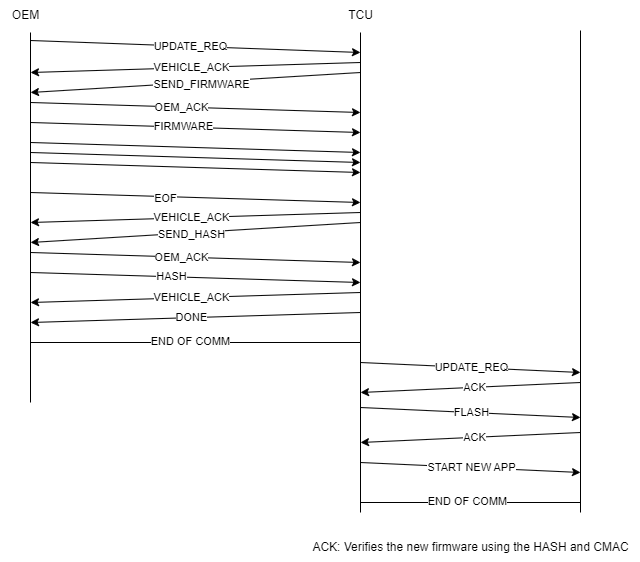

The diagram above was exported from draw.io. Its source (the exported page's mxGraphModel, read from the mxfile embedded in the PNG):
<mxGraphModel dx="1162" dy="667" grid="1" gridSize="10" guides="1" tooltips="1" connect="1" arrows="1" fold="1" page="1" pageScale="1" pageWidth="850" pageHeight="1100" math="0" shadow="0">
  <root>
    <mxCell id="0" />
    <mxCell id="1" parent="0" />
    <mxCell id="lv6xkYiw6EjR8Qnzp_iN-1" value="" style="endArrow=none;html=1;rounded=0;" edge="1" parent="1">
      <mxGeometry width="50" height="50" relative="1" as="geometry">
        <mxPoint x="170" y="540" as="sourcePoint" />
        <mxPoint x="170" y="170" as="targetPoint" />
      </mxGeometry>
    </mxCell>
    <mxCell id="lv6xkYiw6EjR8Qnzp_iN-2" value="" style="endArrow=none;html=1;rounded=0;" edge="1" parent="1">
      <mxGeometry width="50" height="50" relative="1" as="geometry">
        <mxPoint x="500" y="650" as="sourcePoint" />
        <mxPoint x="500" y="170" as="targetPoint" />
      </mxGeometry>
    </mxCell>
    <mxCell id="lv6xkYiw6EjR8Qnzp_iN-3" value="OEM" style="text;html=1;align=center;verticalAlign=middle;resizable=0;points=[];autosize=1;strokeColor=none;fillColor=none;" vertex="1" parent="1">
      <mxGeometry x="140" y="138" width="50" height="30" as="geometry" />
    </mxCell>
    <mxCell id="lv6xkYiw6EjR8Qnzp_iN-4" value="TCU" style="text;html=1;align=center;verticalAlign=middle;resizable=0;points=[];autosize=1;strokeColor=none;fillColor=none;" vertex="1" parent="1">
      <mxGeometry x="475" y="138" width="50" height="30" as="geometry" />
    </mxCell>
    <mxCell id="lv6xkYiw6EjR8Qnzp_iN-5" value="" style="endArrow=classic;html=1;rounded=0;" edge="1" parent="1">
      <mxGeometry width="50" height="50" relative="1" as="geometry">
        <mxPoint x="170" y="178" as="sourcePoint" />
        <mxPoint x="500" y="190" as="targetPoint" />
      </mxGeometry>
    </mxCell>
    <mxCell id="lv6xkYiw6EjR8Qnzp_iN-10" value="UPDATE_REQ" style="edgeLabel;html=1;align=center;verticalAlign=middle;resizable=0;points=[];" vertex="1" connectable="0" parent="lv6xkYiw6EjR8Qnzp_iN-5">
      <mxGeometry x="-0.1114" relative="1" as="geometry">
        <mxPoint x="13" as="offset" />
      </mxGeometry>
    </mxCell>
    <mxCell id="lv6xkYiw6EjR8Qnzp_iN-8" value="" style="endArrow=classic;html=1;rounded=0;" edge="1" parent="1">
      <mxGeometry width="50" height="50" relative="1" as="geometry">
        <mxPoint x="500" y="200" as="sourcePoint" />
        <mxPoint x="170" y="210" as="targetPoint" />
      </mxGeometry>
    </mxCell>
    <mxCell id="lv6xkYiw6EjR8Qnzp_iN-9" value="VEHICLE_ACK" style="edgeLabel;html=1;align=center;verticalAlign=middle;resizable=0;points=[];" vertex="1" connectable="0" parent="lv6xkYiw6EjR8Qnzp_iN-8">
      <mxGeometry x="0.1429" y="-1" relative="1" as="geometry">
        <mxPoint x="19" as="offset" />
      </mxGeometry>
    </mxCell>
    <mxCell id="lv6xkYiw6EjR8Qnzp_iN-11" value="" style="endArrow=classic;html=1;rounded=0;" edge="1" parent="1">
      <mxGeometry width="50" height="50" relative="1" as="geometry">
        <mxPoint x="500" y="210" as="sourcePoint" />
        <mxPoint x="170" y="230" as="targetPoint" />
      </mxGeometry>
    </mxCell>
    <mxCell id="lv6xkYiw6EjR8Qnzp_iN-12" value="SEND_FIRMWARE" style="edgeLabel;html=1;align=center;verticalAlign=middle;resizable=0;points=[];" vertex="1" connectable="0" parent="lv6xkYiw6EjR8Qnzp_iN-11">
      <mxGeometry x="0.1147" y="1" relative="1" as="geometry">
        <mxPoint x="24" as="offset" />
      </mxGeometry>
    </mxCell>
    <mxCell id="lv6xkYiw6EjR8Qnzp_iN-13" value="" style="endArrow=classic;html=1;rounded=0;" edge="1" parent="1">
      <mxGeometry width="50" height="50" relative="1" as="geometry">
        <mxPoint x="170" y="240" as="sourcePoint" />
        <mxPoint x="500" y="250" as="targetPoint" />
      </mxGeometry>
    </mxCell>
    <mxCell id="lv6xkYiw6EjR8Qnzp_iN-14" value="OEM_ACK" style="edgeLabel;html=1;align=center;verticalAlign=middle;resizable=0;points=[];" vertex="1" connectable="0" parent="lv6xkYiw6EjR8Qnzp_iN-13">
      <mxGeometry x="0.0203" relative="1" as="geometry">
        <mxPoint x="-18" as="offset" />
      </mxGeometry>
    </mxCell>
    <mxCell id="lv6xkYiw6EjR8Qnzp_iN-15" value="" style="endArrow=classic;html=1;rounded=0;" edge="1" parent="1">
      <mxGeometry width="50" height="50" relative="1" as="geometry">
        <mxPoint x="170" y="260" as="sourcePoint" />
        <mxPoint x="500" y="270" as="targetPoint" />
      </mxGeometry>
    </mxCell>
    <mxCell id="lv6xkYiw6EjR8Qnzp_iN-20" value="FIRMWARE" style="edgeLabel;html=1;align=center;verticalAlign=middle;resizable=0;points=[];" vertex="1" connectable="0" parent="lv6xkYiw6EjR8Qnzp_iN-15">
      <mxGeometry x="-0.0769" y="1" relative="1" as="geometry">
        <mxPoint as="offset" />
      </mxGeometry>
    </mxCell>
    <mxCell id="lv6xkYiw6EjR8Qnzp_iN-17" value="" style="endArrow=classic;html=1;rounded=0;" edge="1" parent="1">
      <mxGeometry width="50" height="50" relative="1" as="geometry">
        <mxPoint x="170" y="280" as="sourcePoint" />
        <mxPoint x="500" y="290" as="targetPoint" />
      </mxGeometry>
    </mxCell>
    <mxCell id="lv6xkYiw6EjR8Qnzp_iN-18" value="" style="endArrow=classic;html=1;rounded=0;" edge="1" parent="1">
      <mxGeometry width="50" height="50" relative="1" as="geometry">
        <mxPoint x="170" y="290" as="sourcePoint" />
        <mxPoint x="500" y="300" as="targetPoint" />
      </mxGeometry>
    </mxCell>
    <mxCell id="lv6xkYiw6EjR8Qnzp_iN-19" value="" style="endArrow=classic;html=1;rounded=0;" edge="1" parent="1">
      <mxGeometry width="50" height="50" relative="1" as="geometry">
        <mxPoint x="170" y="300" as="sourcePoint" />
        <mxPoint x="500" y="310" as="targetPoint" />
      </mxGeometry>
    </mxCell>
    <mxCell id="lv6xkYiw6EjR8Qnzp_iN-22" value="" style="endArrow=classic;html=1;rounded=0;" edge="1" parent="1">
      <mxGeometry width="50" height="50" relative="1" as="geometry">
        <mxPoint x="170" y="330" as="sourcePoint" />
        <mxPoint x="500" y="340" as="targetPoint" />
      </mxGeometry>
    </mxCell>
    <mxCell id="lv6xkYiw6EjR8Qnzp_iN-23" value="EOF" style="edgeLabel;html=1;align=center;verticalAlign=middle;resizable=0;points=[];" vertex="1" connectable="0" parent="lv6xkYiw6EjR8Qnzp_iN-22">
      <mxGeometry x="-0.0967" y="-1" relative="1" as="geometry">
        <mxPoint x="-14" as="offset" />
      </mxGeometry>
    </mxCell>
    <mxCell id="lv6xkYiw6EjR8Qnzp_iN-24" value="" style="endArrow=classic;html=1;rounded=0;" edge="1" parent="1">
      <mxGeometry width="50" height="50" relative="1" as="geometry">
        <mxPoint x="500" y="350" as="sourcePoint" />
        <mxPoint x="170" y="360" as="targetPoint" />
      </mxGeometry>
    </mxCell>
    <mxCell id="lv6xkYiw6EjR8Qnzp_iN-25" value="VEHICLE_ACK" style="edgeLabel;html=1;align=center;verticalAlign=middle;resizable=0;points=[];" vertex="1" connectable="0" parent="lv6xkYiw6EjR8Qnzp_iN-24">
      <mxGeometry x="0.1429" y="-1" relative="1" as="geometry">
        <mxPoint x="19" as="offset" />
      </mxGeometry>
    </mxCell>
    <mxCell id="lv6xkYiw6EjR8Qnzp_iN-26" value="" style="endArrow=classic;html=1;rounded=0;" edge="1" parent="1">
      <mxGeometry width="50" height="50" relative="1" as="geometry">
        <mxPoint x="500" y="360" as="sourcePoint" />
        <mxPoint x="170" y="380" as="targetPoint" />
      </mxGeometry>
    </mxCell>
    <mxCell id="lv6xkYiw6EjR8Qnzp_iN-27" value="SEND_HASH" style="edgeLabel;html=1;align=center;verticalAlign=middle;resizable=0;points=[];" vertex="1" connectable="0" parent="lv6xkYiw6EjR8Qnzp_iN-26">
      <mxGeometry x="0.1147" y="1" relative="1" as="geometry">
        <mxPoint x="14" as="offset" />
      </mxGeometry>
    </mxCell>
    <mxCell id="lv6xkYiw6EjR8Qnzp_iN-28" value="" style="endArrow=classic;html=1;rounded=0;" edge="1" parent="1">
      <mxGeometry width="50" height="50" relative="1" as="geometry">
        <mxPoint x="170" y="390" as="sourcePoint" />
        <mxPoint x="500" y="400" as="targetPoint" />
      </mxGeometry>
    </mxCell>
    <mxCell id="lv6xkYiw6EjR8Qnzp_iN-29" value="OEM_ACK" style="edgeLabel;html=1;align=center;verticalAlign=middle;resizable=0;points=[];" vertex="1" connectable="0" parent="lv6xkYiw6EjR8Qnzp_iN-28">
      <mxGeometry x="0.0203" relative="1" as="geometry">
        <mxPoint x="-18" as="offset" />
      </mxGeometry>
    </mxCell>
    <mxCell id="lv6xkYiw6EjR8Qnzp_iN-30" value="" style="endArrow=classic;html=1;rounded=0;" edge="1" parent="1">
      <mxGeometry width="50" height="50" relative="1" as="geometry">
        <mxPoint x="170" y="410" as="sourcePoint" />
        <mxPoint x="500" y="420" as="targetPoint" />
      </mxGeometry>
    </mxCell>
    <mxCell id="lv6xkYiw6EjR8Qnzp_iN-31" value="HASH" style="edgeLabel;html=1;align=center;verticalAlign=middle;resizable=0;points=[];" vertex="1" connectable="0" parent="lv6xkYiw6EjR8Qnzp_iN-30">
      <mxGeometry x="-0.0769" y="1" relative="1" as="geometry">
        <mxPoint x="-12" as="offset" />
      </mxGeometry>
    </mxCell>
    <mxCell id="lv6xkYiw6EjR8Qnzp_iN-34" value="" style="endArrow=classic;html=1;rounded=0;" edge="1" parent="1">
      <mxGeometry width="50" height="50" relative="1" as="geometry">
        <mxPoint x="500" y="430" as="sourcePoint" />
        <mxPoint x="170" y="440" as="targetPoint" />
      </mxGeometry>
    </mxCell>
    <mxCell id="lv6xkYiw6EjR8Qnzp_iN-35" value="VEHICLE_ACK" style="edgeLabel;html=1;align=center;verticalAlign=middle;resizable=0;points=[];" vertex="1" connectable="0" parent="lv6xkYiw6EjR8Qnzp_iN-34">
      <mxGeometry x="0.1429" y="-1" relative="1" as="geometry">
        <mxPoint x="19" as="offset" />
      </mxGeometry>
    </mxCell>
    <mxCell id="lv6xkYiw6EjR8Qnzp_iN-36" value="" style="endArrow=classic;html=1;rounded=0;" edge="1" parent="1">
      <mxGeometry width="50" height="50" relative="1" as="geometry">
        <mxPoint x="500" y="450" as="sourcePoint" />
        <mxPoint x="170" y="460" as="targetPoint" />
      </mxGeometry>
    </mxCell>
    <mxCell id="lv6xkYiw6EjR8Qnzp_iN-37" value="DONE" style="edgeLabel;html=1;align=center;verticalAlign=middle;resizable=0;points=[];" vertex="1" connectable="0" parent="lv6xkYiw6EjR8Qnzp_iN-36">
      <mxGeometry x="0.1429" y="-1" relative="1" as="geometry">
        <mxPoint x="19" as="offset" />
      </mxGeometry>
    </mxCell>
    <mxCell id="lv6xkYiw6EjR8Qnzp_iN-38" value="" style="endArrow=none;html=1;rounded=0;" edge="1" parent="1">
      <mxGeometry width="50" height="50" relative="1" as="geometry">
        <mxPoint x="170" y="480" as="sourcePoint" />
        <mxPoint x="500" y="480" as="targetPoint" />
      </mxGeometry>
    </mxCell>
    <mxCell id="lv6xkYiw6EjR8Qnzp_iN-39" value="END OF COMM" style="edgeLabel;html=1;align=center;verticalAlign=middle;resizable=0;points=[];" vertex="1" connectable="0" parent="lv6xkYiw6EjR8Qnzp_iN-38">
      <mxGeometry x="-0.0343" y="1" relative="1" as="geometry">
        <mxPoint as="offset" />
      </mxGeometry>
    </mxCell>
    <mxCell id="lv6xkYiw6EjR8Qnzp_iN-43" value="" style="endArrow=none;html=1;rounded=0;" edge="1" parent="1">
      <mxGeometry width="50" height="50" relative="1" as="geometry">
        <mxPoint x="720" y="650" as="sourcePoint" />
        <mxPoint x="720" y="168" as="targetPoint" />
      </mxGeometry>
    </mxCell>
    <mxCell id="lv6xkYiw6EjR8Qnzp_iN-46" value="" style="endArrow=classic;html=1;rounded=0;" edge="1" parent="1">
      <mxGeometry width="50" height="50" relative="1" as="geometry">
        <mxPoint x="500" y="500" as="sourcePoint" />
        <mxPoint x="720" y="510" as="targetPoint" />
      </mxGeometry>
    </mxCell>
    <mxCell id="lv6xkYiw6EjR8Qnzp_iN-47" value="UPDATE_REQ" style="edgeLabel;html=1;align=center;verticalAlign=middle;resizable=0;points=[];" vertex="1" connectable="0" parent="lv6xkYiw6EjR8Qnzp_iN-46">
      <mxGeometry x="-0.1114" relative="1" as="geometry">
        <mxPoint x="13" as="offset" />
      </mxGeometry>
    </mxCell>
    <mxCell id="lv6xkYiw6EjR8Qnzp_iN-50" value="" style="endArrow=classic;html=1;rounded=0;" edge="1" parent="1">
      <mxGeometry width="50" height="50" relative="1" as="geometry">
        <mxPoint x="720" y="520" as="sourcePoint" />
        <mxPoint x="500" y="530" as="targetPoint" />
      </mxGeometry>
    </mxCell>
    <mxCell id="lv6xkYiw6EjR8Qnzp_iN-51" value="ACK" style="edgeLabel;html=1;align=center;verticalAlign=middle;resizable=0;points=[];" vertex="1" connectable="0" parent="lv6xkYiw6EjR8Qnzp_iN-50">
      <mxGeometry x="0.1429" y="-1" relative="1" as="geometry">
        <mxPoint x="19" as="offset" />
      </mxGeometry>
    </mxCell>
    <mxCell id="lv6xkYiw6EjR8Qnzp_iN-52" value="" style="endArrow=classic;html=1;rounded=0;" edge="1" parent="1">
      <mxGeometry width="50" height="50" relative="1" as="geometry">
        <mxPoint x="500" y="545" as="sourcePoint" />
        <mxPoint x="720" y="555" as="targetPoint" />
      </mxGeometry>
    </mxCell>
    <mxCell id="lv6xkYiw6EjR8Qnzp_iN-53" value="FLASH" style="edgeLabel;html=1;align=center;verticalAlign=middle;resizable=0;points=[];" vertex="1" connectable="0" parent="lv6xkYiw6EjR8Qnzp_iN-52">
      <mxGeometry x="-0.1114" relative="1" as="geometry">
        <mxPoint x="13" as="offset" />
      </mxGeometry>
    </mxCell>
    <mxCell id="lv6xkYiw6EjR8Qnzp_iN-56" value="" style="endArrow=classic;html=1;rounded=0;" edge="1" parent="1">
      <mxGeometry width="50" height="50" relative="1" as="geometry">
        <mxPoint x="720" y="570" as="sourcePoint" />
        <mxPoint x="500" y="580" as="targetPoint" />
      </mxGeometry>
    </mxCell>
    <mxCell id="lv6xkYiw6EjR8Qnzp_iN-57" value="ACK" style="edgeLabel;html=1;align=center;verticalAlign=middle;resizable=0;points=[];" vertex="1" connectable="0" parent="lv6xkYiw6EjR8Qnzp_iN-56">
      <mxGeometry x="0.1429" y="-1" relative="1" as="geometry">
        <mxPoint x="19" as="offset" />
      </mxGeometry>
    </mxCell>
    <mxCell id="lv6xkYiw6EjR8Qnzp_iN-58" value="" style="endArrow=none;html=1;rounded=0;" edge="1" parent="1">
      <mxGeometry width="50" height="50" relative="1" as="geometry">
        <mxPoint x="500" y="640" as="sourcePoint" />
        <mxPoint x="720" y="640" as="targetPoint" />
      </mxGeometry>
    </mxCell>
    <mxCell id="lv6xkYiw6EjR8Qnzp_iN-59" value="END OF COMM" style="edgeLabel;html=1;align=center;verticalAlign=middle;resizable=0;points=[];" vertex="1" connectable="0" parent="lv6xkYiw6EjR8Qnzp_iN-58">
      <mxGeometry x="-0.0343" y="1" relative="1" as="geometry">
        <mxPoint as="offset" />
      </mxGeometry>
    </mxCell>
    <mxCell id="lv6xkYiw6EjR8Qnzp_iN-60" value="" style="endArrow=classic;html=1;rounded=0;" edge="1" parent="1">
      <mxGeometry width="50" height="50" relative="1" as="geometry">
        <mxPoint x="500" y="600" as="sourcePoint" />
        <mxPoint x="720" y="610" as="targetPoint" />
      </mxGeometry>
    </mxCell>
    <mxCell id="lv6xkYiw6EjR8Qnzp_iN-61" value="START NEW APP" style="edgeLabel;html=1;align=center;verticalAlign=middle;resizable=0;points=[];" vertex="1" connectable="0" parent="lv6xkYiw6EjR8Qnzp_iN-60">
      <mxGeometry x="-0.1114" relative="1" as="geometry">
        <mxPoint x="13" as="offset" />
      </mxGeometry>
    </mxCell>
    <mxCell id="lv6xkYiw6EjR8Qnzp_iN-62" value="ACK: Verifies the new firmware using the HASH and CMAC" style="text;html=1;align=center;verticalAlign=middle;resizable=0;points=[];autosize=1;strokeColor=none;fillColor=none;" vertex="1" parent="1">
      <mxGeometry x="440" y="670" width="340" height="30" as="geometry" />
    </mxCell>
  </root>
</mxGraphModel>